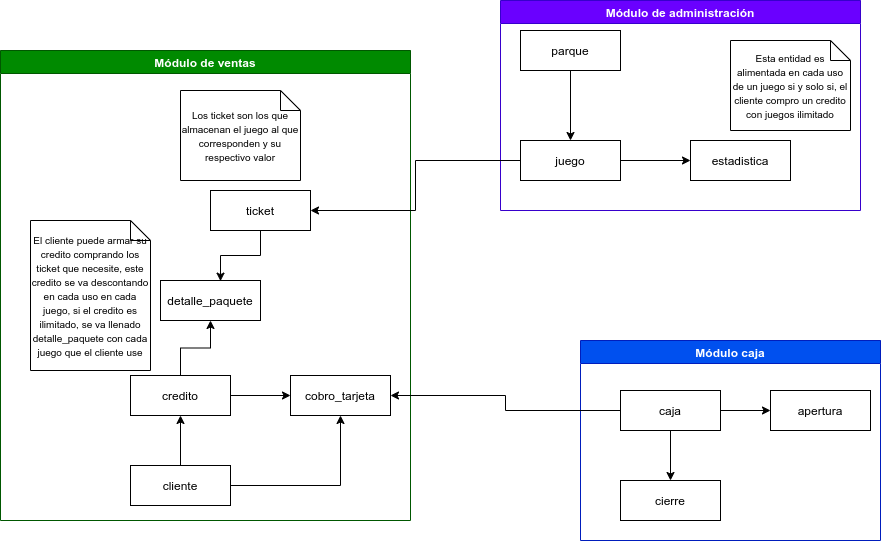

The diagram above was exported from draw.io. Its source (the exported page's mxGraphModel, read from the mxfile embedded in the PNG):
<mxGraphModel dx="1185" dy="650" grid="1" gridSize="10" guides="1" tooltips="1" connect="1" arrows="1" fold="1" page="1" pageScale="1" pageWidth="1100" pageHeight="850" math="0" shadow="0">
  <root>
    <mxCell id="0" />
    <mxCell id="1" parent="0" />
    <mxCell id="n8Sd1J-hEDb_v5RWxnbS-32" value="Módulo de ventas" style="swimlane;fillColor=#008a00;strokeColor=#005700;fontColor=#ffffff;swimlaneFillColor=#ffffff;" vertex="1" parent="1">
      <mxGeometry x="100" y="220" width="410" height="470" as="geometry">
        <mxRectangle x="50" y="220" width="130" height="23" as="alternateBounds" />
      </mxGeometry>
    </mxCell>
    <mxCell id="n8Sd1J-hEDb_v5RWxnbS-33" value="Módulo de administración" style="swimlane;fillColor=#6a00ff;strokeColor=#3700CC;fontColor=#ffffff;swimlaneFillColor=#ffffff;" vertex="1" parent="1">
      <mxGeometry x="600" y="170" width="360" height="210" as="geometry">
        <mxRectangle x="50" y="220" width="130" height="23" as="alternateBounds" />
      </mxGeometry>
    </mxCell>
    <mxCell id="n8Sd1J-hEDb_v5RWxnbS-34" value="Módulo caja" style="swimlane;fillColor=#0050ef;strokeColor=#001DBC;fontColor=#ffffff;swimlaneFillColor=#ffffff;" vertex="1" parent="1">
      <mxGeometry x="680" y="510" width="300" height="200" as="geometry">
        <mxRectangle x="50" y="220" width="130" height="23" as="alternateBounds" />
      </mxGeometry>
    </mxCell>
    <mxCell id="n8Sd1J-hEDb_v5RWxnbS-35" style="edgeStyle=orthogonalEdgeStyle;rounded=0;orthogonalLoop=1;jettySize=auto;html=1;entryX=0.6;entryY=0.016;entryDx=0;entryDy=0;entryPerimeter=0;" edge="1" parent="1" source="n8Sd1J-hEDb_v5RWxnbS-36" target="n8Sd1J-hEDb_v5RWxnbS-59">
      <mxGeometry relative="1" as="geometry" />
    </mxCell>
    <mxCell id="n8Sd1J-hEDb_v5RWxnbS-36" value="ticket" style="whiteSpace=wrap;html=1;align=center;" vertex="1" parent="1">
      <mxGeometry x="310" y="360" width="100" height="40" as="geometry" />
    </mxCell>
    <mxCell id="n8Sd1J-hEDb_v5RWxnbS-37" style="edgeStyle=orthogonalEdgeStyle;rounded=0;orthogonalLoop=1;jettySize=auto;html=1;entryX=1;entryY=0.5;entryDx=0;entryDy=0;" edge="1" parent="1" source="n8Sd1J-hEDb_v5RWxnbS-39" target="n8Sd1J-hEDb_v5RWxnbS-36">
      <mxGeometry relative="1" as="geometry" />
    </mxCell>
    <mxCell id="n8Sd1J-hEDb_v5RWxnbS-38" style="edgeStyle=orthogonalEdgeStyle;rounded=0;orthogonalLoop=1;jettySize=auto;html=1;" edge="1" parent="1" source="n8Sd1J-hEDb_v5RWxnbS-39" target="n8Sd1J-hEDb_v5RWxnbS-57">
      <mxGeometry relative="1" as="geometry" />
    </mxCell>
    <mxCell id="n8Sd1J-hEDb_v5RWxnbS-39" value="juego" style="whiteSpace=wrap;html=1;align=center;" vertex="1" parent="1">
      <mxGeometry x="620" y="310" width="100" height="40" as="geometry" />
    </mxCell>
    <mxCell id="n8Sd1J-hEDb_v5RWxnbS-40" style="edgeStyle=orthogonalEdgeStyle;rounded=0;orthogonalLoop=1;jettySize=auto;html=1;" edge="1" parent="1" source="n8Sd1J-hEDb_v5RWxnbS-41" target="n8Sd1J-hEDb_v5RWxnbS-39">
      <mxGeometry relative="1" as="geometry" />
    </mxCell>
    <mxCell id="n8Sd1J-hEDb_v5RWxnbS-41" value="parque" style="whiteSpace=wrap;html=1;align=center;" vertex="1" parent="1">
      <mxGeometry x="620" y="200" width="100" height="40" as="geometry" />
    </mxCell>
    <mxCell id="n8Sd1J-hEDb_v5RWxnbS-42" style="edgeStyle=orthogonalEdgeStyle;rounded=0;orthogonalLoop=1;jettySize=auto;html=1;" edge="1" parent="1" source="n8Sd1J-hEDb_v5RWxnbS-44" target="n8Sd1J-hEDb_v5RWxnbS-47">
      <mxGeometry relative="1" as="geometry" />
    </mxCell>
    <mxCell id="n8Sd1J-hEDb_v5RWxnbS-43" style="edgeStyle=orthogonalEdgeStyle;rounded=0;orthogonalLoop=1;jettySize=auto;html=1;" edge="1" parent="1" source="n8Sd1J-hEDb_v5RWxnbS-44" target="n8Sd1J-hEDb_v5RWxnbS-50">
      <mxGeometry relative="1" as="geometry" />
    </mxCell>
    <mxCell id="n8Sd1J-hEDb_v5RWxnbS-44" value="cliente" style="whiteSpace=wrap;html=1;align=center;" vertex="1" parent="1">
      <mxGeometry x="230" y="635" width="100" height="40" as="geometry" />
    </mxCell>
    <mxCell id="n8Sd1J-hEDb_v5RWxnbS-45" style="edgeStyle=orthogonalEdgeStyle;rounded=0;orthogonalLoop=1;jettySize=auto;html=1;" edge="1" parent="1" source="n8Sd1J-hEDb_v5RWxnbS-47" target="n8Sd1J-hEDb_v5RWxnbS-50">
      <mxGeometry relative="1" as="geometry" />
    </mxCell>
    <mxCell id="n8Sd1J-hEDb_v5RWxnbS-46" style="edgeStyle=orthogonalEdgeStyle;rounded=0;orthogonalLoop=1;jettySize=auto;html=1;entryX=0.5;entryY=1;entryDx=0;entryDy=0;" edge="1" parent="1" source="n8Sd1J-hEDb_v5RWxnbS-47" target="n8Sd1J-hEDb_v5RWxnbS-59">
      <mxGeometry relative="1" as="geometry" />
    </mxCell>
    <mxCell id="n8Sd1J-hEDb_v5RWxnbS-47" value="credito" style="whiteSpace=wrap;html=1;align=center;" vertex="1" parent="1">
      <mxGeometry x="230" y="545" width="100" height="40" as="geometry" />
    </mxCell>
    <mxCell id="n8Sd1J-hEDb_v5RWxnbS-48" value="&lt;font style=&quot;font-size: 10px&quot;&gt;Los ticket son los que almacenan el juego al que corresponden y su respectivo valor&lt;/font&gt;" style="shape=note;size=20;whiteSpace=wrap;html=1;" vertex="1" parent="1">
      <mxGeometry x="280" y="260" width="120" height="90" as="geometry" />
    </mxCell>
    <mxCell id="n8Sd1J-hEDb_v5RWxnbS-49" value="&lt;font style=&quot;font-size: 10px&quot;&gt;El cliente puede armar su credito comprando los ticket que necesite, este credito se va descontando en cada uso en cada juego, si el credito es ilimitado, se va llenado detalle_paquete con cada juego que el cliente use&lt;/font&gt;" style="shape=note;size=20;whiteSpace=wrap;html=1;" vertex="1" parent="1">
      <mxGeometry x="130" y="390" width="120" height="150" as="geometry" />
    </mxCell>
    <mxCell id="n8Sd1J-hEDb_v5RWxnbS-50" value="cobro_tarjeta" style="whiteSpace=wrap;html=1;align=center;" vertex="1" parent="1">
      <mxGeometry x="390" y="545" width="100" height="40" as="geometry" />
    </mxCell>
    <mxCell id="n8Sd1J-hEDb_v5RWxnbS-51" style="edgeStyle=orthogonalEdgeStyle;rounded=0;orthogonalLoop=1;jettySize=auto;html=1;" edge="1" parent="1" source="n8Sd1J-hEDb_v5RWxnbS-54" target="n8Sd1J-hEDb_v5RWxnbS-55">
      <mxGeometry relative="1" as="geometry" />
    </mxCell>
    <mxCell id="n8Sd1J-hEDb_v5RWxnbS-52" style="edgeStyle=orthogonalEdgeStyle;rounded=0;orthogonalLoop=1;jettySize=auto;html=1;" edge="1" parent="1" source="n8Sd1J-hEDb_v5RWxnbS-54" target="n8Sd1J-hEDb_v5RWxnbS-56">
      <mxGeometry relative="1" as="geometry" />
    </mxCell>
    <mxCell id="n8Sd1J-hEDb_v5RWxnbS-53" style="edgeStyle=orthogonalEdgeStyle;rounded=0;orthogonalLoop=1;jettySize=auto;html=1;" edge="1" parent="1" source="n8Sd1J-hEDb_v5RWxnbS-54" target="n8Sd1J-hEDb_v5RWxnbS-50">
      <mxGeometry relative="1" as="geometry" />
    </mxCell>
    <mxCell id="n8Sd1J-hEDb_v5RWxnbS-54" value="caja" style="whiteSpace=wrap;html=1;align=center;" vertex="1" parent="1">
      <mxGeometry x="720" y="560" width="100" height="40" as="geometry" />
    </mxCell>
    <mxCell id="n8Sd1J-hEDb_v5RWxnbS-55" value="cierre" style="whiteSpace=wrap;html=1;align=center;" vertex="1" parent="1">
      <mxGeometry x="720" y="650" width="100" height="40" as="geometry" />
    </mxCell>
    <mxCell id="n8Sd1J-hEDb_v5RWxnbS-56" value="apertura" style="whiteSpace=wrap;html=1;align=center;" vertex="1" parent="1">
      <mxGeometry x="870" y="560" width="100" height="40" as="geometry" />
    </mxCell>
    <mxCell id="n8Sd1J-hEDb_v5RWxnbS-57" value="estadistica" style="whiteSpace=wrap;html=1;align=center;" vertex="1" parent="1">
      <mxGeometry x="790" y="310" width="100" height="40" as="geometry" />
    </mxCell>
    <mxCell id="n8Sd1J-hEDb_v5RWxnbS-58" value="&lt;font style=&quot;font-size: 10px&quot;&gt;Esta entidad es alimentada en cada uso de un juego si y solo si, el cliente compro un credito con juegos ilimitado&lt;/font&gt;" style="shape=note;size=20;whiteSpace=wrap;html=1;" vertex="1" parent="1">
      <mxGeometry x="830" y="210" width="120" height="90" as="geometry" />
    </mxCell>
    <mxCell id="n8Sd1J-hEDb_v5RWxnbS-59" value="detalle_paquete" style="whiteSpace=wrap;html=1;align=center;" vertex="1" parent="1">
      <mxGeometry x="260" y="450" width="100" height="40" as="geometry" />
    </mxCell>
  </root>
</mxGraphModel>